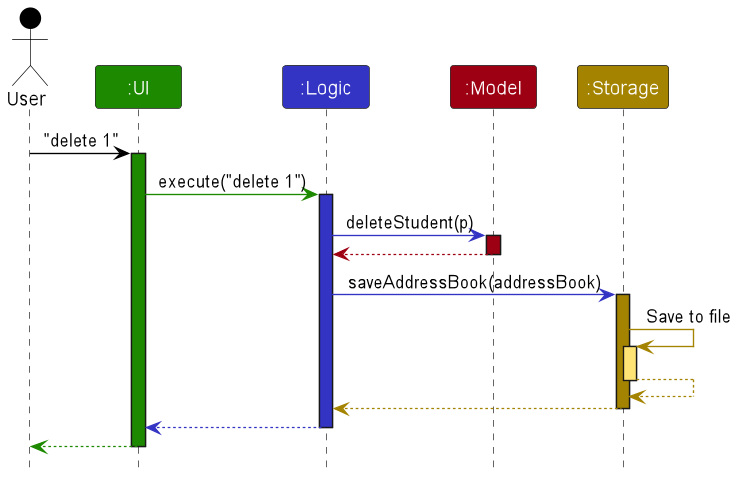

The diagram above was rendered by PlantUML. Its source (embedded in the PNG):
@startuml
scale 1.35
!include style.puml

Actor User as user USER_COLOR
Participant ":UI" as ui UI_COLOR
Participant ":Logic" as logic LOGIC_COLOR
Participant ":Model" as model MODEL_COLOR
Participant ":Storage" as storage STORAGE_COLOR

user -[USER_COLOR]> ui : "delete 1"
activate ui UI_COLOR

ui -[UI_COLOR]> logic : execute("delete 1")
activate logic LOGIC_COLOR

logic -[LOGIC_COLOR]> model : deleteStudent(p)
activate model MODEL_COLOR

model -[MODEL_COLOR]-> logic
deactivate model

logic -[LOGIC_COLOR]> storage : saveAddressBook(addressBook)
activate storage STORAGE_COLOR

storage -[STORAGE_COLOR]> storage : Save to file
activate storage STORAGE_COLOR_T1
storage --[STORAGE_COLOR]> storage
deactivate storage

storage --[STORAGE_COLOR]> logic
deactivate storage

logic --[LOGIC_COLOR]> ui
deactivate logic

ui--[UI_COLOR]> user
deactivate ui
@enduml